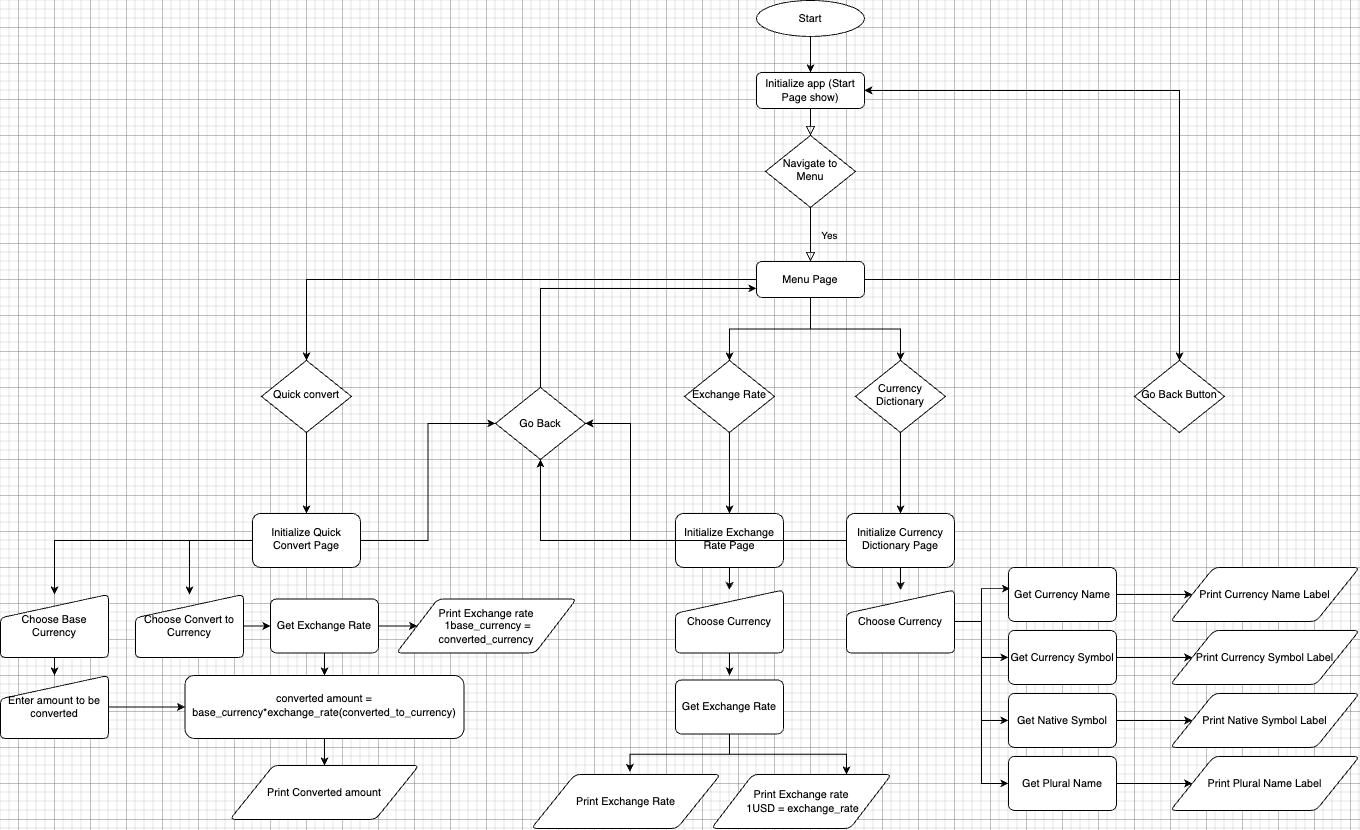

The diagram above was exported from draw.io. Its source (the exported page's mxGraphModel, read from the mxfile embedded in the PNG):
<mxGraphModel dx="1465" dy="946" grid="1" gridSize="10" guides="1" tooltips="1" connect="1" arrows="1" fold="1" page="1" pageScale="1" pageWidth="2336" pageHeight="1654" math="0" shadow="0">
  <root>
    <mxCell id="WIyWlLk6GJQsqaUBKTNV-0" />
    <mxCell id="WIyWlLk6GJQsqaUBKTNV-1" parent="WIyWlLk6GJQsqaUBKTNV-0" />
    <mxCell id="WIyWlLk6GJQsqaUBKTNV-2" value="" style="rounded=0;html=1;jettySize=auto;orthogonalLoop=1;fontSize=11;endArrow=block;endFill=0;endSize=8;strokeWidth=1;shadow=0;labelBackgroundColor=none;edgeStyle=orthogonalEdgeStyle;" parent="WIyWlLk6GJQsqaUBKTNV-1" source="WIyWlLk6GJQsqaUBKTNV-3" target="WIyWlLk6GJQsqaUBKTNV-6" edge="1">
      <mxGeometry relative="1" as="geometry" />
    </mxCell>
    <mxCell id="WIyWlLk6GJQsqaUBKTNV-3" value="Initialize app (Start Page show&lt;span style=&quot;background-color: transparent; color: light-dark(rgb(0, 0, 0), rgb(255, 255, 255));&quot;&gt;)&lt;/span&gt;" style="rounded=1;whiteSpace=wrap;html=1;fontSize=12;glass=0;strokeWidth=1;shadow=0;" parent="WIyWlLk6GJQsqaUBKTNV-1" vertex="1">
      <mxGeometry x="1140" y="370" width="120" height="40" as="geometry" />
    </mxCell>
    <mxCell id="WIyWlLk6GJQsqaUBKTNV-4" value="Yes" style="rounded=0;html=1;jettySize=auto;orthogonalLoop=1;fontSize=11;endArrow=block;endFill=0;endSize=8;strokeWidth=1;shadow=0;labelBackgroundColor=none;edgeStyle=orthogonalEdgeStyle;" parent="WIyWlLk6GJQsqaUBKTNV-1" source="WIyWlLk6GJQsqaUBKTNV-6" edge="1">
      <mxGeometry y="20" relative="1" as="geometry">
        <mxPoint as="offset" />
        <mxPoint x="1200" y="580" as="targetPoint" />
      </mxGeometry>
    </mxCell>
    <mxCell id="WIyWlLk6GJQsqaUBKTNV-6" value="Navigate to Menu" style="rhombus;whiteSpace=wrap;html=1;shadow=0;fontFamily=Helvetica;fontSize=12;align=center;strokeWidth=1;spacing=6;spacingTop=-4;" parent="WIyWlLk6GJQsqaUBKTNV-1" vertex="1">
      <mxGeometry x="1150" y="440" width="100" height="80" as="geometry" />
    </mxCell>
    <mxCell id="QMGXoFuEEwizGIlmdaBZ-9" style="edgeStyle=orthogonalEdgeStyle;rounded=0;orthogonalLoop=1;jettySize=auto;html=1;" edge="1" parent="WIyWlLk6GJQsqaUBKTNV-1" source="WIyWlLk6GJQsqaUBKTNV-11" target="QMGXoFuEEwizGIlmdaBZ-2">
      <mxGeometry relative="1" as="geometry" />
    </mxCell>
    <mxCell id="QMGXoFuEEwizGIlmdaBZ-11" style="edgeStyle=orthogonalEdgeStyle;rounded=0;orthogonalLoop=1;jettySize=auto;html=1;" edge="1" parent="WIyWlLk6GJQsqaUBKTNV-1" source="WIyWlLk6GJQsqaUBKTNV-11" target="QMGXoFuEEwizGIlmdaBZ-5">
      <mxGeometry relative="1" as="geometry" />
    </mxCell>
    <mxCell id="QMGXoFuEEwizGIlmdaBZ-13" style="edgeStyle=orthogonalEdgeStyle;rounded=0;orthogonalLoop=1;jettySize=auto;html=1;entryX=0.5;entryY=0;entryDx=0;entryDy=0;" edge="1" parent="WIyWlLk6GJQsqaUBKTNV-1" source="WIyWlLk6GJQsqaUBKTNV-11" target="QMGXoFuEEwizGIlmdaBZ-7">
      <mxGeometry relative="1" as="geometry" />
    </mxCell>
    <mxCell id="QMGXoFuEEwizGIlmdaBZ-14" style="edgeStyle=orthogonalEdgeStyle;rounded=0;orthogonalLoop=1;jettySize=auto;html=1;entryX=0.5;entryY=0;entryDx=0;entryDy=0;" edge="1" parent="WIyWlLk6GJQsqaUBKTNV-1" source="WIyWlLk6GJQsqaUBKTNV-11" target="QMGXoFuEEwizGIlmdaBZ-6">
      <mxGeometry relative="1" as="geometry" />
    </mxCell>
    <mxCell id="WIyWlLk6GJQsqaUBKTNV-11" value="Menu Page" style="rounded=1;whiteSpace=wrap;html=1;fontSize=12;glass=0;strokeWidth=1;shadow=0;" parent="WIyWlLk6GJQsqaUBKTNV-1" vertex="1">
      <mxGeometry x="1140" y="580" width="120" height="40" as="geometry" />
    </mxCell>
    <mxCell id="QMGXoFuEEwizGIlmdaBZ-1" style="edgeStyle=orthogonalEdgeStyle;rounded=0;orthogonalLoop=1;jettySize=auto;html=1;" edge="1" parent="WIyWlLk6GJQsqaUBKTNV-1" source="QMGXoFuEEwizGIlmdaBZ-0" target="WIyWlLk6GJQsqaUBKTNV-3">
      <mxGeometry relative="1" as="geometry" />
    </mxCell>
    <mxCell id="QMGXoFuEEwizGIlmdaBZ-0" value="Start" style="ellipse;whiteSpace=wrap;html=1;" vertex="1" parent="WIyWlLk6GJQsqaUBKTNV-1">
      <mxGeometry x="1140" y="290" width="120" height="40" as="geometry" />
    </mxCell>
    <mxCell id="QMGXoFuEEwizGIlmdaBZ-15" style="edgeStyle=orthogonalEdgeStyle;rounded=0;orthogonalLoop=1;jettySize=auto;html=1;entryX=1;entryY=0.5;entryDx=0;entryDy=0;" edge="1" parent="WIyWlLk6GJQsqaUBKTNV-1" source="QMGXoFuEEwizGIlmdaBZ-2" target="WIyWlLk6GJQsqaUBKTNV-3">
      <mxGeometry relative="1" as="geometry">
        <Array as="points">
          <mxPoint x="1610" y="390" />
        </Array>
      </mxGeometry>
    </mxCell>
    <mxCell id="QMGXoFuEEwizGIlmdaBZ-2" value="Go Back Button" style="rhombus;whiteSpace=wrap;html=1;shadow=0;fontFamily=Helvetica;fontSize=12;align=center;strokeWidth=1;spacing=6;spacingTop=-4;" vertex="1" parent="WIyWlLk6GJQsqaUBKTNV-1">
      <mxGeometry x="1560" y="690" width="100" height="80" as="geometry" />
    </mxCell>
    <mxCell id="QMGXoFuEEwizGIlmdaBZ-17" value="" style="edgeStyle=orthogonalEdgeStyle;rounded=0;orthogonalLoop=1;jettySize=auto;html=1;" edge="1" parent="WIyWlLk6GJQsqaUBKTNV-1" source="QMGXoFuEEwizGIlmdaBZ-5" target="QMGXoFuEEwizGIlmdaBZ-16">
      <mxGeometry relative="1" as="geometry" />
    </mxCell>
    <mxCell id="QMGXoFuEEwizGIlmdaBZ-5" value="Quick convert" style="rhombus;whiteSpace=wrap;html=1;shadow=0;fontFamily=Helvetica;fontSize=12;align=center;strokeWidth=1;spacing=6;spacingTop=-4;" vertex="1" parent="WIyWlLk6GJQsqaUBKTNV-1">
      <mxGeometry x="590" y="690" width="100" height="80" as="geometry" />
    </mxCell>
    <mxCell id="QMGXoFuEEwizGIlmdaBZ-56" style="edgeStyle=orthogonalEdgeStyle;rounded=0;orthogonalLoop=1;jettySize=auto;html=1;entryX=0.5;entryY=0;entryDx=0;entryDy=0;" edge="1" parent="WIyWlLk6GJQsqaUBKTNV-1" source="QMGXoFuEEwizGIlmdaBZ-6" target="QMGXoFuEEwizGIlmdaBZ-55">
      <mxGeometry relative="1" as="geometry" />
    </mxCell>
    <mxCell id="QMGXoFuEEwizGIlmdaBZ-6" value="Exchange Rate" style="rhombus;whiteSpace=wrap;html=1;shadow=0;fontFamily=Helvetica;fontSize=12;align=center;strokeWidth=1;spacing=6;spacingTop=-4;" vertex="1" parent="WIyWlLk6GJQsqaUBKTNV-1">
      <mxGeometry x="1060" y="690" width="100" height="80" as="geometry" />
    </mxCell>
    <mxCell id="QMGXoFuEEwizGIlmdaBZ-67" style="edgeStyle=orthogonalEdgeStyle;rounded=0;orthogonalLoop=1;jettySize=auto;html=1;" edge="1" parent="WIyWlLk6GJQsqaUBKTNV-1" source="QMGXoFuEEwizGIlmdaBZ-7" target="QMGXoFuEEwizGIlmdaBZ-66">
      <mxGeometry relative="1" as="geometry" />
    </mxCell>
    <mxCell id="QMGXoFuEEwizGIlmdaBZ-7" value="Currency Dictionary" style="rhombus;whiteSpace=wrap;html=1;shadow=0;fontFamily=Helvetica;fontSize=12;align=center;strokeWidth=1;spacing=6;spacingTop=-4;" vertex="1" parent="WIyWlLk6GJQsqaUBKTNV-1">
      <mxGeometry x="1250" y="690" width="100" height="80" as="geometry" />
    </mxCell>
    <mxCell id="QMGXoFuEEwizGIlmdaBZ-43" style="edgeStyle=orthogonalEdgeStyle;rounded=0;orthogonalLoop=1;jettySize=auto;html=1;" edge="1" parent="WIyWlLk6GJQsqaUBKTNV-1" source="QMGXoFuEEwizGIlmdaBZ-16" target="QMGXoFuEEwizGIlmdaBZ-18">
      <mxGeometry relative="1" as="geometry" />
    </mxCell>
    <mxCell id="QMGXoFuEEwizGIlmdaBZ-44" style="edgeStyle=orthogonalEdgeStyle;rounded=0;orthogonalLoop=1;jettySize=auto;html=1;" edge="1" parent="WIyWlLk6GJQsqaUBKTNV-1" source="QMGXoFuEEwizGIlmdaBZ-16" target="QMGXoFuEEwizGIlmdaBZ-21">
      <mxGeometry relative="1" as="geometry" />
    </mxCell>
    <mxCell id="QMGXoFuEEwizGIlmdaBZ-16" value="Initialize Quick Convert Page" style="rounded=1;whiteSpace=wrap;html=1;shadow=0;strokeWidth=1;spacing=6;spacingTop=-4;" vertex="1" parent="WIyWlLk6GJQsqaUBKTNV-1">
      <mxGeometry x="580" y="860" width="120" height="60" as="geometry" />
    </mxCell>
    <mxCell id="QMGXoFuEEwizGIlmdaBZ-42" style="edgeStyle=orthogonalEdgeStyle;rounded=0;orthogonalLoop=1;jettySize=auto;html=1;" edge="1" parent="WIyWlLk6GJQsqaUBKTNV-1" source="QMGXoFuEEwizGIlmdaBZ-18" target="QMGXoFuEEwizGIlmdaBZ-19">
      <mxGeometry relative="1" as="geometry" />
    </mxCell>
    <mxCell id="QMGXoFuEEwizGIlmdaBZ-18" value="Choose Base Currency" style="html=1;strokeWidth=1;shape=manualInput;whiteSpace=wrap;rounded=1;size=26;arcSize=11;" vertex="1" parent="WIyWlLk6GJQsqaUBKTNV-1">
      <mxGeometry x="300" y="950" width="120" height="70" as="geometry" />
    </mxCell>
    <mxCell id="QMGXoFuEEwizGIlmdaBZ-45" style="edgeStyle=orthogonalEdgeStyle;rounded=0;orthogonalLoop=1;jettySize=auto;html=1;entryX=0;entryY=0.5;entryDx=0;entryDy=0;" edge="1" parent="WIyWlLk6GJQsqaUBKTNV-1" source="QMGXoFuEEwizGIlmdaBZ-19" target="QMGXoFuEEwizGIlmdaBZ-33">
      <mxGeometry relative="1" as="geometry" />
    </mxCell>
    <mxCell id="QMGXoFuEEwizGIlmdaBZ-19" value="Enter amount to be converted" style="html=1;strokeWidth=1;shape=manualInput;whiteSpace=wrap;rounded=1;size=26;arcSize=11;" vertex="1" parent="WIyWlLk6GJQsqaUBKTNV-1">
      <mxGeometry x="300" y="1040" width="120" height="70" as="geometry" />
    </mxCell>
    <mxCell id="QMGXoFuEEwizGIlmdaBZ-50" value="" style="edgeStyle=orthogonalEdgeStyle;rounded=0;orthogonalLoop=1;jettySize=auto;html=1;" edge="1" parent="WIyWlLk6GJQsqaUBKTNV-1" source="QMGXoFuEEwizGIlmdaBZ-21" target="QMGXoFuEEwizGIlmdaBZ-49">
      <mxGeometry relative="1" as="geometry" />
    </mxCell>
    <mxCell id="QMGXoFuEEwizGIlmdaBZ-21" value="Choose Convert to Currency" style="html=1;strokeWidth=1;shape=manualInput;whiteSpace=wrap;rounded=1;size=26;arcSize=11;" vertex="1" parent="WIyWlLk6GJQsqaUBKTNV-1">
      <mxGeometry x="450" y="950" width="120" height="70" as="geometry" />
    </mxCell>
    <mxCell id="QMGXoFuEEwizGIlmdaBZ-25" style="edgeStyle=orthogonalEdgeStyle;rounded=0;orthogonalLoop=1;jettySize=auto;html=1;entryX=0;entryY=0.75;entryDx=0;entryDy=0;" edge="1" parent="WIyWlLk6GJQsqaUBKTNV-1" source="QMGXoFuEEwizGIlmdaBZ-22" target="WIyWlLk6GJQsqaUBKTNV-11">
      <mxGeometry relative="1" as="geometry">
        <Array as="points">
          <mxPoint x="900" y="610" />
        </Array>
      </mxGeometry>
    </mxCell>
    <mxCell id="QMGXoFuEEwizGIlmdaBZ-22" value="Go Back" style="strokeWidth=1;html=1;shape=mxgraph.flowchart.decision;whiteSpace=wrap;" vertex="1" parent="WIyWlLk6GJQsqaUBKTNV-1">
      <mxGeometry x="850" y="720" width="100" height="80" as="geometry" />
    </mxCell>
    <mxCell id="QMGXoFuEEwizGIlmdaBZ-23" style="edgeStyle=orthogonalEdgeStyle;rounded=0;orthogonalLoop=1;jettySize=auto;html=1;entryX=0;entryY=0.5;entryDx=0;entryDy=0;entryPerimeter=0;" edge="1" parent="WIyWlLk6GJQsqaUBKTNV-1" source="QMGXoFuEEwizGIlmdaBZ-16" target="QMGXoFuEEwizGIlmdaBZ-22">
      <mxGeometry relative="1" as="geometry" />
    </mxCell>
    <mxCell id="QMGXoFuEEwizGIlmdaBZ-29" value="Print Converted amount" style="shape=parallelogram;html=1;strokeWidth=1;perimeter=parallelogramPerimeter;whiteSpace=wrap;rounded=1;arcSize=12;size=0.23;" vertex="1" parent="WIyWlLk6GJQsqaUBKTNV-1">
      <mxGeometry x="555" y="1140" width="210" height="60" as="geometry" />
    </mxCell>
    <mxCell id="QMGXoFuEEwizGIlmdaBZ-30" value="Print Exchange rate&lt;div&gt;&amp;nbsp;1base_currency = converted_currency&lt;/div&gt;" style="shape=parallelogram;html=1;strokeWidth=1;perimeter=parallelogramPerimeter;whiteSpace=wrap;rounded=1;arcSize=12;size=0.23;" vertex="1" parent="WIyWlLk6GJQsqaUBKTNV-1">
      <mxGeometry x="740" y="955" width="200" height="60" as="geometry" />
    </mxCell>
    <mxCell id="QMGXoFuEEwizGIlmdaBZ-47" style="edgeStyle=orthogonalEdgeStyle;rounded=0;orthogonalLoop=1;jettySize=auto;html=1;" edge="1" parent="WIyWlLk6GJQsqaUBKTNV-1" source="QMGXoFuEEwizGIlmdaBZ-33" target="QMGXoFuEEwizGIlmdaBZ-29">
      <mxGeometry relative="1" as="geometry" />
    </mxCell>
    <mxCell id="QMGXoFuEEwizGIlmdaBZ-33" value="converted amount = base_currency*exchange_rate(converted_to_currency)" style="rounded=1;whiteSpace=wrap;html=1;shadow=0;strokeWidth=1;spacing=6;spacingTop=-4;" vertex="1" parent="WIyWlLk6GJQsqaUBKTNV-1">
      <mxGeometry x="505" y="1040" width="310" height="70" as="geometry" />
    </mxCell>
    <mxCell id="QMGXoFuEEwizGIlmdaBZ-53" style="edgeStyle=orthogonalEdgeStyle;rounded=0;orthogonalLoop=1;jettySize=auto;html=1;entryX=0;entryY=0.5;entryDx=0;entryDy=0;" edge="1" parent="WIyWlLk6GJQsqaUBKTNV-1" source="QMGXoFuEEwizGIlmdaBZ-49" target="QMGXoFuEEwizGIlmdaBZ-30">
      <mxGeometry relative="1" as="geometry" />
    </mxCell>
    <mxCell id="QMGXoFuEEwizGIlmdaBZ-54" style="edgeStyle=orthogonalEdgeStyle;rounded=0;orthogonalLoop=1;jettySize=auto;html=1;" edge="1" parent="WIyWlLk6GJQsqaUBKTNV-1" source="QMGXoFuEEwizGIlmdaBZ-49" target="QMGXoFuEEwizGIlmdaBZ-33">
      <mxGeometry relative="1" as="geometry" />
    </mxCell>
    <mxCell id="QMGXoFuEEwizGIlmdaBZ-49" value="Get Exchange Rate" style="rounded=1;whiteSpace=wrap;html=1;strokeWidth=1;arcSize=11;" vertex="1" parent="WIyWlLk6GJQsqaUBKTNV-1">
      <mxGeometry x="600" y="955" width="120" height="60" as="geometry" />
    </mxCell>
    <mxCell id="QMGXoFuEEwizGIlmdaBZ-62" style="edgeStyle=orthogonalEdgeStyle;rounded=0;orthogonalLoop=1;jettySize=auto;html=1;entryX=0.5;entryY=0;entryDx=0;entryDy=0;" edge="1" parent="WIyWlLk6GJQsqaUBKTNV-1" source="QMGXoFuEEwizGIlmdaBZ-55" target="QMGXoFuEEwizGIlmdaBZ-58">
      <mxGeometry relative="1" as="geometry" />
    </mxCell>
    <mxCell id="QMGXoFuEEwizGIlmdaBZ-55" value="Initialize Exchange Rate Page" style="rounded=1;whiteSpace=wrap;html=1;shadow=0;strokeWidth=1;spacing=6;spacingTop=-4;" vertex="1" parent="WIyWlLk6GJQsqaUBKTNV-1">
      <mxGeometry x="1050" y="860" width="120" height="60" as="geometry" />
    </mxCell>
    <mxCell id="QMGXoFuEEwizGIlmdaBZ-57" style="edgeStyle=orthogonalEdgeStyle;rounded=0;orthogonalLoop=1;jettySize=auto;html=1;entryX=1;entryY=0.5;entryDx=0;entryDy=0;entryPerimeter=0;" edge="1" parent="WIyWlLk6GJQsqaUBKTNV-1" source="QMGXoFuEEwizGIlmdaBZ-55" target="QMGXoFuEEwizGIlmdaBZ-22">
      <mxGeometry relative="1" as="geometry" />
    </mxCell>
    <mxCell id="QMGXoFuEEwizGIlmdaBZ-63" style="edgeStyle=orthogonalEdgeStyle;rounded=0;orthogonalLoop=1;jettySize=auto;html=1;" edge="1" parent="WIyWlLk6GJQsqaUBKTNV-1" source="QMGXoFuEEwizGIlmdaBZ-58">
      <mxGeometry relative="1" as="geometry">
        <mxPoint x="1110" y="1040" as="targetPoint" />
      </mxGeometry>
    </mxCell>
    <mxCell id="QMGXoFuEEwizGIlmdaBZ-58" value="Choose Currency" style="html=1;strokeWidth=1;shape=manualInput;whiteSpace=wrap;rounded=1;size=26;arcSize=11;" vertex="1" parent="WIyWlLk6GJQsqaUBKTNV-1">
      <mxGeometry x="1050" y="945" width="120" height="70" as="geometry" />
    </mxCell>
    <mxCell id="QMGXoFuEEwizGIlmdaBZ-65" style="edgeStyle=orthogonalEdgeStyle;rounded=0;orthogonalLoop=1;jettySize=auto;html=1;entryX=0.75;entryY=0;entryDx=0;entryDy=0;" edge="1" parent="WIyWlLk6GJQsqaUBKTNV-1" source="QMGXoFuEEwizGIlmdaBZ-59" target="QMGXoFuEEwizGIlmdaBZ-61">
      <mxGeometry relative="1" as="geometry" />
    </mxCell>
    <mxCell id="QMGXoFuEEwizGIlmdaBZ-59" value="Get Exchange Rate" style="rounded=1;whiteSpace=wrap;html=1;strokeWidth=1;arcSize=11;" vertex="1" parent="WIyWlLk6GJQsqaUBKTNV-1">
      <mxGeometry x="1050" y="1045" width="120" height="60" as="geometry" />
    </mxCell>
    <mxCell id="QMGXoFuEEwizGIlmdaBZ-60" value="Print Exchange Rate" style="shape=parallelogram;html=1;strokeWidth=1;perimeter=parallelogramPerimeter;whiteSpace=wrap;rounded=1;arcSize=12;size=0.23;" vertex="1" parent="WIyWlLk6GJQsqaUBKTNV-1">
      <mxGeometry x="890" y="1150" width="210" height="60" as="geometry" />
    </mxCell>
    <mxCell id="QMGXoFuEEwizGIlmdaBZ-61" value="Print Exchange rate&lt;div&gt;&amp;nbsp;1USD = exchange_rate&lt;/div&gt;" style="shape=parallelogram;html=1;strokeWidth=1;perimeter=parallelogramPerimeter;whiteSpace=wrap;rounded=1;arcSize=12;size=0.23;" vertex="1" parent="WIyWlLk6GJQsqaUBKTNV-1">
      <mxGeometry x="1090" y="1150" width="200" height="60" as="geometry" />
    </mxCell>
    <mxCell id="QMGXoFuEEwizGIlmdaBZ-64" style="edgeStyle=orthogonalEdgeStyle;rounded=0;orthogonalLoop=1;jettySize=auto;html=1;entryX=0.521;entryY=-0.048;entryDx=0;entryDy=0;entryPerimeter=0;" edge="1" parent="WIyWlLk6GJQsqaUBKTNV-1" source="QMGXoFuEEwizGIlmdaBZ-59" target="QMGXoFuEEwizGIlmdaBZ-60">
      <mxGeometry relative="1" as="geometry" />
    </mxCell>
    <mxCell id="QMGXoFuEEwizGIlmdaBZ-69" style="edgeStyle=orthogonalEdgeStyle;rounded=0;orthogonalLoop=1;jettySize=auto;html=1;" edge="1" parent="WIyWlLk6GJQsqaUBKTNV-1" source="QMGXoFuEEwizGIlmdaBZ-66" target="QMGXoFuEEwizGIlmdaBZ-68">
      <mxGeometry relative="1" as="geometry" />
    </mxCell>
    <mxCell id="QMGXoFuEEwizGIlmdaBZ-93" style="edgeStyle=orthogonalEdgeStyle;rounded=0;orthogonalLoop=1;jettySize=auto;html=1;" edge="1" parent="WIyWlLk6GJQsqaUBKTNV-1" source="QMGXoFuEEwizGIlmdaBZ-66" target="QMGXoFuEEwizGIlmdaBZ-22">
      <mxGeometry relative="1" as="geometry" />
    </mxCell>
    <mxCell id="QMGXoFuEEwizGIlmdaBZ-66" value="Initialize Currency Dictionary Page" style="rounded=1;whiteSpace=wrap;html=1;shadow=0;strokeWidth=1;spacing=6;spacingTop=-4;" vertex="1" parent="WIyWlLk6GJQsqaUBKTNV-1">
      <mxGeometry x="1240" y="860" width="120" height="60" as="geometry" />
    </mxCell>
    <mxCell id="QMGXoFuEEwizGIlmdaBZ-74" style="edgeStyle=orthogonalEdgeStyle;rounded=0;orthogonalLoop=1;jettySize=auto;html=1;" edge="1" parent="WIyWlLk6GJQsqaUBKTNV-1" source="QMGXoFuEEwizGIlmdaBZ-68" target="QMGXoFuEEwizGIlmdaBZ-73">
      <mxGeometry relative="1" as="geometry" />
    </mxCell>
    <mxCell id="QMGXoFuEEwizGIlmdaBZ-78" style="edgeStyle=orthogonalEdgeStyle;rounded=0;orthogonalLoop=1;jettySize=auto;html=1;entryX=0;entryY=0.5;entryDx=0;entryDy=0;" edge="1" parent="WIyWlLk6GJQsqaUBKTNV-1" source="QMGXoFuEEwizGIlmdaBZ-68" target="QMGXoFuEEwizGIlmdaBZ-75">
      <mxGeometry relative="1" as="geometry" />
    </mxCell>
    <mxCell id="QMGXoFuEEwizGIlmdaBZ-79" style="edgeStyle=orthogonalEdgeStyle;rounded=0;orthogonalLoop=1;jettySize=auto;html=1;entryX=0;entryY=0.5;entryDx=0;entryDy=0;" edge="1" parent="WIyWlLk6GJQsqaUBKTNV-1" source="QMGXoFuEEwizGIlmdaBZ-68" target="QMGXoFuEEwizGIlmdaBZ-76">
      <mxGeometry relative="1" as="geometry" />
    </mxCell>
    <mxCell id="QMGXoFuEEwizGIlmdaBZ-68" value="Choose Currency" style="html=1;strokeWidth=1;shape=manualInput;whiteSpace=wrap;rounded=1;size=26;arcSize=11;" vertex="1" parent="WIyWlLk6GJQsqaUBKTNV-1">
      <mxGeometry x="1240" y="945" width="120" height="70" as="geometry" />
    </mxCell>
    <mxCell id="QMGXoFuEEwizGIlmdaBZ-87" style="edgeStyle=orthogonalEdgeStyle;rounded=0;orthogonalLoop=1;jettySize=auto;html=1;" edge="1" parent="WIyWlLk6GJQsqaUBKTNV-1" source="QMGXoFuEEwizGIlmdaBZ-70" target="QMGXoFuEEwizGIlmdaBZ-80">
      <mxGeometry relative="1" as="geometry" />
    </mxCell>
    <mxCell id="QMGXoFuEEwizGIlmdaBZ-70" value="Get Currency Name" style="rounded=1;whiteSpace=wrap;html=1;strokeWidth=1;arcSize=11;" vertex="1" parent="WIyWlLk6GJQsqaUBKTNV-1">
      <mxGeometry x="1420" y="920" width="120" height="60" as="geometry" />
    </mxCell>
    <mxCell id="QMGXoFuEEwizGIlmdaBZ-72" style="edgeStyle=orthogonalEdgeStyle;rounded=0;orthogonalLoop=1;jettySize=auto;html=1;entryX=0.015;entryY=0.392;entryDx=0;entryDy=0;entryPerimeter=0;" edge="1" parent="WIyWlLk6GJQsqaUBKTNV-1" source="QMGXoFuEEwizGIlmdaBZ-68" target="QMGXoFuEEwizGIlmdaBZ-70">
      <mxGeometry relative="1" as="geometry" />
    </mxCell>
    <mxCell id="QMGXoFuEEwizGIlmdaBZ-91" style="edgeStyle=orthogonalEdgeStyle;rounded=0;orthogonalLoop=1;jettySize=auto;html=1;" edge="1" parent="WIyWlLk6GJQsqaUBKTNV-1" source="QMGXoFuEEwizGIlmdaBZ-73" target="QMGXoFuEEwizGIlmdaBZ-81">
      <mxGeometry relative="1" as="geometry" />
    </mxCell>
    <mxCell id="QMGXoFuEEwizGIlmdaBZ-73" value="Get Currency Symbol" style="rounded=1;whiteSpace=wrap;html=1;strokeWidth=1;arcSize=11;" vertex="1" parent="WIyWlLk6GJQsqaUBKTNV-1">
      <mxGeometry x="1420" y="990" width="120" height="60" as="geometry" />
    </mxCell>
    <mxCell id="QMGXoFuEEwizGIlmdaBZ-89" style="edgeStyle=orthogonalEdgeStyle;rounded=0;orthogonalLoop=1;jettySize=auto;html=1;" edge="1" parent="WIyWlLk6GJQsqaUBKTNV-1" source="QMGXoFuEEwizGIlmdaBZ-75" target="QMGXoFuEEwizGIlmdaBZ-82">
      <mxGeometry relative="1" as="geometry" />
    </mxCell>
    <mxCell id="QMGXoFuEEwizGIlmdaBZ-75" value="Get Native Symbol" style="rounded=1;whiteSpace=wrap;html=1;strokeWidth=1;arcSize=11;" vertex="1" parent="WIyWlLk6GJQsqaUBKTNV-1">
      <mxGeometry x="1420" y="1060" width="120" height="60" as="geometry" />
    </mxCell>
    <mxCell id="QMGXoFuEEwizGIlmdaBZ-90" style="edgeStyle=orthogonalEdgeStyle;rounded=0;orthogonalLoop=1;jettySize=auto;html=1;" edge="1" parent="WIyWlLk6GJQsqaUBKTNV-1" source="QMGXoFuEEwizGIlmdaBZ-76" target="QMGXoFuEEwizGIlmdaBZ-83">
      <mxGeometry relative="1" as="geometry" />
    </mxCell>
    <mxCell id="QMGXoFuEEwizGIlmdaBZ-76" value="Get Plural Name" style="rounded=1;whiteSpace=wrap;html=1;strokeWidth=1;arcSize=11;" vertex="1" parent="WIyWlLk6GJQsqaUBKTNV-1">
      <mxGeometry x="1420" y="1130" width="120" height="60" as="geometry" />
    </mxCell>
    <mxCell id="QMGXoFuEEwizGIlmdaBZ-80" value="Print Currency Name Label" style="shape=parallelogram;html=1;strokeWidth=1;perimeter=parallelogramPerimeter;whiteSpace=wrap;rounded=1;arcSize=12;size=0.23;" vertex="1" parent="WIyWlLk6GJQsqaUBKTNV-1">
      <mxGeometry x="1600" y="920" width="210" height="60" as="geometry" />
    </mxCell>
    <mxCell id="QMGXoFuEEwizGIlmdaBZ-81" value="Print Currency Symbol Label" style="shape=parallelogram;html=1;strokeWidth=1;perimeter=parallelogramPerimeter;whiteSpace=wrap;rounded=1;arcSize=12;size=0.23;" vertex="1" parent="WIyWlLk6GJQsqaUBKTNV-1">
      <mxGeometry x="1600" y="990" width="210" height="60" as="geometry" />
    </mxCell>
    <mxCell id="QMGXoFuEEwizGIlmdaBZ-82" value="Print Native Symbol Label" style="shape=parallelogram;html=1;strokeWidth=1;perimeter=parallelogramPerimeter;whiteSpace=wrap;rounded=1;arcSize=12;size=0.23;" vertex="1" parent="WIyWlLk6GJQsqaUBKTNV-1">
      <mxGeometry x="1600" y="1060" width="210" height="60" as="geometry" />
    </mxCell>
    <mxCell id="QMGXoFuEEwizGIlmdaBZ-83" value="Print Plural Name Label" style="shape=parallelogram;html=1;strokeWidth=1;perimeter=parallelogramPerimeter;whiteSpace=wrap;rounded=1;arcSize=12;size=0.23;" vertex="1" parent="WIyWlLk6GJQsqaUBKTNV-1">
      <mxGeometry x="1600" y="1130" width="210" height="60" as="geometry" />
    </mxCell>
  </root>
</mxGraphModel>